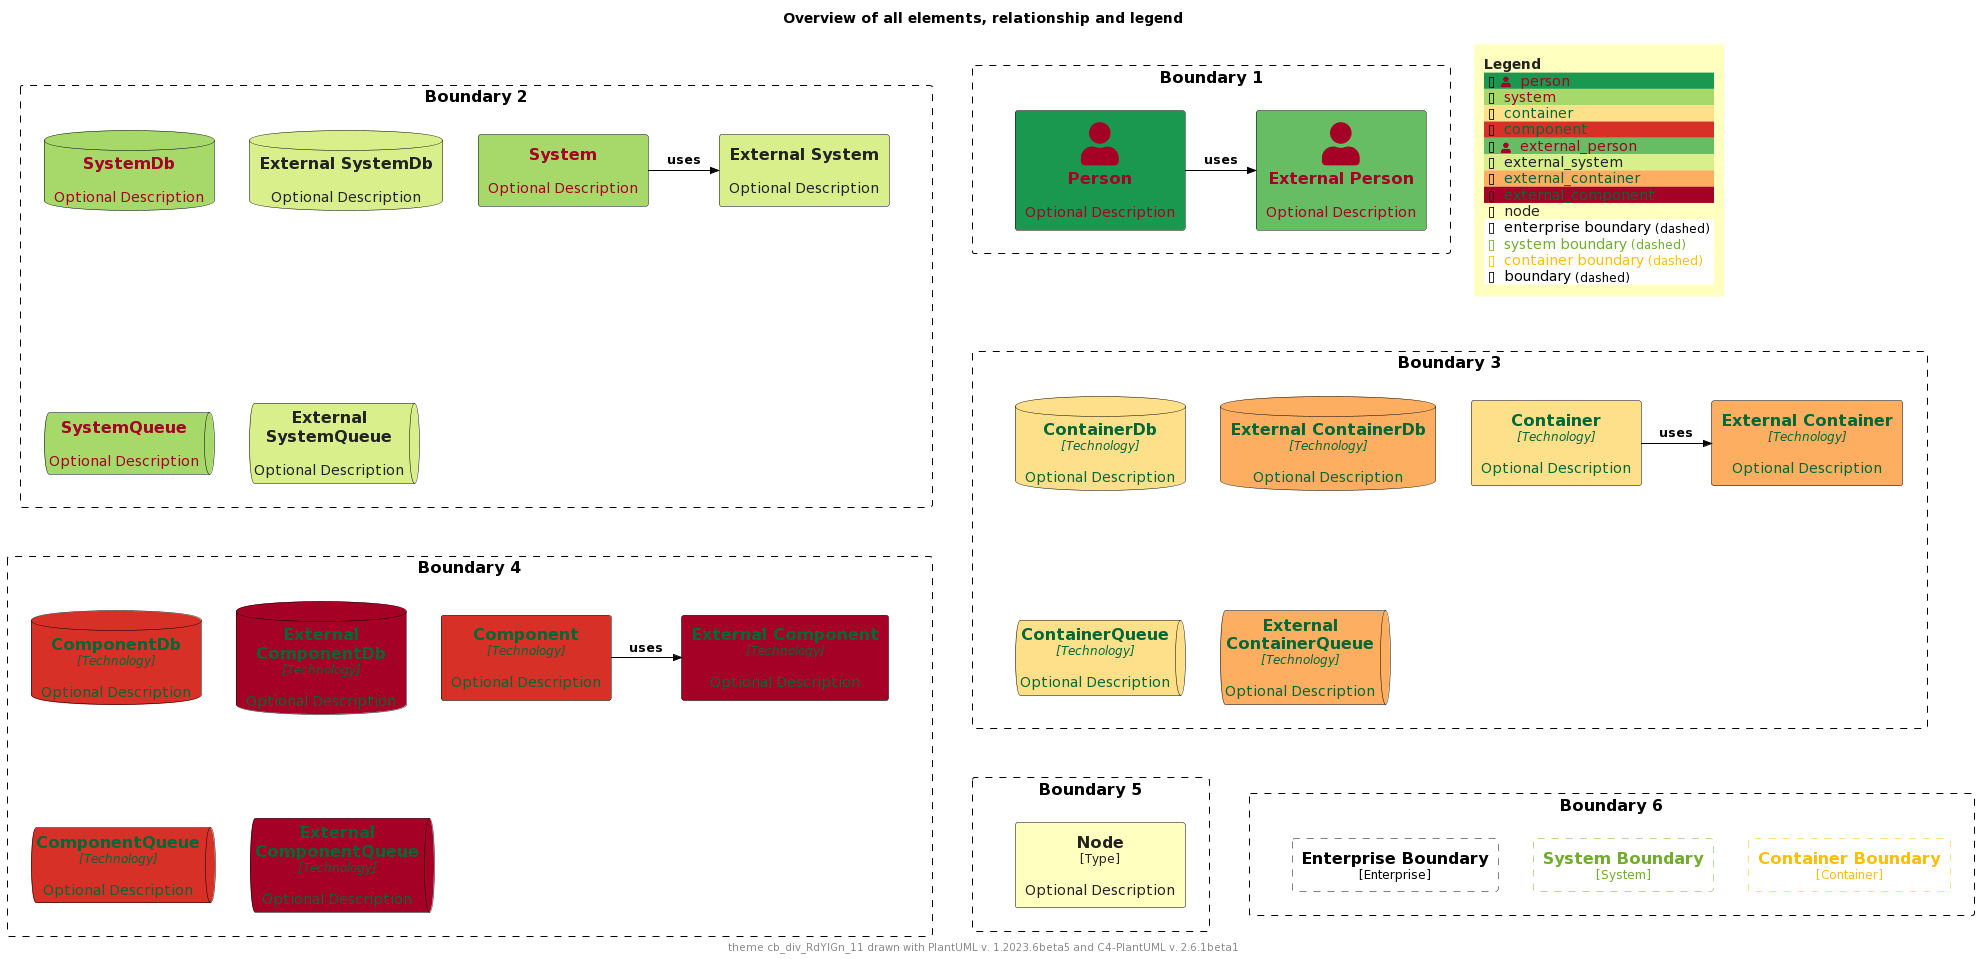

The diagram above was rendered by PlantUML. Its source (embedded in the PNG):
@startuml
'Theme: "puml-theme-cb_div_RdYlGn_11.puml"
'Theme colors
' Metadata
' Created: 2023-05-02 23:42:45.567817+00:00
!$COLOR_TEXT_FALLBACK_COLOR ?= "#000000"
!$COLOR_BORDER_COLOR="#000000"

' HEADER
!$DEFAULT_NORMAL_FONT_SIZE ?= 12
!$DEFAULT_SMALL_FONT_SIZE ?= 8

' stereotype and technology font size
!$STEREOTYPE_FONT_SIZE ?= $DEFAULT_NORMAL_FONT_SIZE
!$TECHN_FONT_SIZE ?= $DEFAULT_NORMAL_FONT_SIZE
!$ARROW_FONT_SIZE ?= $DEFAULT_NORMAL_FONT_SIZE

' (default) boundary related colors and style
!$BOUNDARY_COLOR ?= $COLOR_BORDER_COLOR
!$BOUNDARY_BG_COLOR ?= "solid"
!$BOUNDARY_BORDER_STYLE ?= "dashed"

' THEME COLORS
!$THEME = "cb_div_RdYlGn_11"

!function $textcolor($bgColor)
!if $bgColor == $COLOR_INDEX_0 || $bgColor == $COLOR_INDEX_1 || $bgColor == $COLOR_INDEX_2 || $bgColor == $COLOR_INDEX_3 || $bgColor == $COLOR_INDEX_4
!return $COLOR_INDEX_10
!elseif $bgColor == $COLOR_INDEX_7 || $bgColor == $COLOR_INDEX_8 || $bgColor == $COLOR_INDEX_9 || $bgColor == $COLOR_INDEX_10
!return $COLOR_INDEX_0
!elseif %is_light($bgColor)
!return "#222222"
!elseif %is_dark($bgColor)
!return "#dddddd"
!else
!return $COLOR_TEXT_FALLBACK_COLOR
!endif
!endfunction

!$COLOR_INDEX_0="#A50026"
!$COLOR_INDEX_1="#D73027"
!$COLOR_INDEX_2="#F46D43"
!$COLOR_INDEX_3="#FDAE61"
!$COLOR_INDEX_4="#FEE08B"
!$COLOR_INDEX_5="#FFFFBF"
!$COLOR_INDEX_6="#D9EF8B"
!$COLOR_INDEX_7="#A6D96A"
!$COLOR_INDEX_8="#66BD63"
!$COLOR_INDEX_9="#1A9850"
!$COLOR_INDEX_10="#006837"

!$COLOR_TEXT_LIGHT=$COLOR_INDEX_0
!$COLOR_TEXT_DARK=$COLOR_INDEX_10
!$COLOR_TEXT_NEUTRAL=$textcolor($COLOR_INDEX_5)
!$COLOR_REL_COLOR=$textcolor($COLOR_INDEX_10)

' person related colors
!$PERSON_BG_COLOR ?= $COLOR_INDEX_9
!$PERSON_FONT_COLOR ?= $textcolor($PERSON_BG_COLOR)
!$PERSON_BORDER_COLOR ?= $COLOR_BORDER_COLOR

' external person related colors
!$EXTERNAL_PERSON_BG_COLOR ?= $COLOR_INDEX_8
!$EXTERNAL_PERSON_FONT_COLOR ?= $textcolor($EXTERNAL_PERSON_BG_COLOR)
!$EXTERNAL_PERSON_BORDER_COLOR ?= $COLOR_BORDER_COLOR

' system related colors
!$SYSTEM_BG_COLOR ?= $COLOR_INDEX_7
!$SYSTEM_FONT_COLOR ?= $textcolor($SYSTEM_BG_COLOR)
!$SYSTEM_BORDER_COLOR ?= $COLOR_BORDER_COLOR

' external system related colors
!$EXTERNAL_SYSTEM_BG_COLOR ?= $COLOR_INDEX_6
!$EXTERNAL_SYSTEM_FONT_COLOR ?= $textcolor($EXTERNAL_SYSTEM_BG_COLOR)
!$EXTERNAL_SYSTEM_BORDER_COLOR ?= $COLOR_BORDER_COLOR

' container related colors
!$CONTAINER_BG_COLOR ?= $COLOR_INDEX_4
!$CONTAINER_FONT_COLOR ?= $textcolor($CONTAINER_BG_COLOR)
!$CONTAINER_BORDER_COLOR ?= $COLOR_BORDER_COLOR

' external container related colors
!$EXTERNAL_CONTAINER_BG_COLOR ?= $COLOR_INDEX_3
!$EXTERNAL_CONTAINER_FONT_COLOR ?= $textcolor($EXTERNAL_CONTAINER_BG_COLOR)
!$EXTERNAL_CONTAINER_BORDER_COLOR ?= $COLOR_BORDER_COLOR

' component related colors
!$COMPONENT_BG_COLOR ?= $COLOR_INDEX_1
!$COMPONENT_FONT_COLOR ?= $textcolor($COMPONENT_BG_COLOR)
!$COMPONENT_BORDER_COLOR ?= $COLOR_BORDER_COLOR

' external component related colors
!$EXTERNAL_COMPONENT_BG_COLOR ?= $COLOR_INDEX_0
!$EXTERNAL_COMPONENT_FONT_COLOR ?= $textcolor($EXTERNAL_COMPONENT_BG_COLOR)
!$EXTERNAL_COMPONENT_BORDER_COLOR ?= $COLOR_BORDER_COLOR

' node related colors
!$NODE_BG_COLOR ?= $COLOR_INDEX_5
!$NODE_FONT_COLOR ?= $textcolor($NODE_BG_COLOR)
!$NODE_BORDER_COLOR ?= $COLOR_BORDER_COLOR

' legend colors and sizes
!$LEGEND_TITLE_COLOR ?= $textcolor($COLOR_INDEX_5)
!$LEGEND_FONT_COLOR ?= $textcolor($COLOR_INDEX_5)
!$LEGEND_BG_COLOR ?= $COLOR_INDEX_5
!$LEGEND_BORDER_COLOR ?= $COLOR_INDEX_5
!$LEGEND_DARK_COLOR ?= $COLOR_TEXT_DARK
!$LEGEND_LIGHT_COLOR ?= $COLOR_TEXT_LIGHT

' sketch related colors, font and texts
!$SKETCH_FONT_COLOR ?= $COLOR_INDEX_10
!$SKETCH_WARNING_COLOR ?= $COLOR_INDEX_0

' FOOTER
' default text color of all elements
!$ELEMENT_FONT_COLOR ?= $COLOR_TEXT_FALLBACK_COLOR

' arrow related colors and text size
!$ARROW_COLOR ?= $COLOR_TEXT_FALLBACK_COLOR
!$ARROW_FONT_COLOR ?= $COLOR_TEXT_FALLBACK_COLOR

' system boundary related colors and style
!$SYSTEM_BOUNDARY_COLOR ?= %darken($SYSTEM_BG_COLOR, 33)
!$SYSTEM_BOUNDARY_BG_COLOR ?= $BOUNDARY_BG_COLOR
!$SYSTEM_BOUNDARY_BORDER_STYLE ?= $BOUNDARY_BORDER_STYLE

' enterprise boundary related colors and style
!$ENTERPRISE_BOUNDARY_COLOR ?= $BOUNDARY_COLOR
!$ENTERPRISE_BOUNDARY_BG_COLOR ?= $BOUNDARY_BG_COLOR
!$ENTERPRISE_BOUNDARY_BORDER_STYLE ?= $BOUNDARY_BORDER_STYLE

' container boundary related colors and style
!$CONTAINER_BOUNDARY_COLOR ?= %darken($CONTAINER_BG_COLOR, 33)
!$CONTAINER_BOUNDARY_BG_COLOR ?= $BOUNDARY_BG_COLOR
!$CONTAINER_BOUNDARY_BORDER_STYLE ?= $BOUNDARY_BORDER_STYLE

' Sketch related settings
!$LEGEND_DETAILS_SMALL_SIZE ?= $DEFAULT_SMALL_FONT_SIZE
!$LEGEND_DETAILS_NORMAL_SIZE ?= $DEFAULT_NORMAL_FONT_SIZE

' legend related texts
!$LEGEND_SHADOW_TEXT ?= "shadow"
!$LEGEND_NO_SHADOW_TEXT ?= "no shadow"
!$LEGEND_NO_FONT_BG_TEXT ?= "last text and back color"
!$LEGEND_NO_FONT_TEXT ?= "last text color"
!$LEGEND_NO_BG_TEXT ?= "last back color"
!$LEGEND_NO_LINE_TEXT ?= "last line color"
!$LEGEND_ROUNDED_BOX ?= "rounded box"
!$LEGEND_EIGHT_SIDED ?= "eight sided"
!$LEGEND_DOTTED_LINE ?= "dotted"
!$LEGEND_DASHED_LINE ?= "dashed"
!$LEGEND_BOLD_LINE ?= "bold"
!$LEGEND_BOUNDARY ?= "boundary"
!$LEGEND_DASHED_BOUNDARY ?= "dashed"
' transparent is ignored, produces smaller legends
' !$LEGEND_DASHED_TRANSPARENT_BOUNDARY ?= "dashed, transparent"
!$LEGEND_DASHED_TRANSPARENT_BOUNDARY ?= "dashed"

' Sketch
!$SKETCH_BG_COLOR ?= "transparent"
!$SKETCH_FONT_NAME ?= "Gochi Hand"
!$SKETCH_FOOTER_WARNING ?= "Warning:"
!$SKETCH_FOOTER_TEXT ?= "Created for discussion, needs to be validated"

' size of rectangle shape corner markers
!$ROUNDED_BOX_SIZE ?= 25
!$EIGHT_SIDED_SIZE ?= 18


' Elements


' displays all elements, relationship and legend (can be included in the theme test)
!if %variable_exists("RELATIVE_INCLUDE")
  !include %get_variable_value("RELATIVE_INCLUDE")/C4_Component.puml
  !include %get_variable_value("RELATIVE_INCLUDE")/C4_Deployment.puml
!else
  !include https://raw.githubusercontent.com/plantuml-stdlib/C4-PlantUML/master/C4_Component.puml
  !include https://raw.githubusercontent.com/plantuml-stdlib/C4-PlantUML/master/C4_Deployment.puml
!endif

SetDefaultLegendEntries("person\nsystem\ncontainer\ncomponent\nexternal_person\nexternal_system\nexternal_container\nexternal_component\nnode\nenterprise_boundary\nsystem_boundary\ncontainer_boundary\nboundary")

title Overview of all elements, relationship and legend

footer theme $THEME drawn with PlantUML v. %version() and C4-PlantUML v. C4Version()

Boundary(b2, "Boundary 2") {
  System(system, "System", "Optional Description")
  System_Ext(externalSystem, "External System", "Optional Description")
  Rel_R(system, externalSystem, "uses")

  SystemDb(systemDb, "SystemDb", "Optional Description")
  SystemDb_Ext(externalSystemDb, "External SystemDb", "Optional Description")
  SystemQueue(systemQueue, "SystemQueue", "Optional Description")
  SystemQueue_Ext(externalSystemQueue, "External SystemQueue", "Optional Description")    
}

Boundary(b1, "Boundary 1") {
  Person(person, "Person", "Optional Description")
  Person_Ext(externalPerson, "External Person", "Optional Description")
  Rel_R(person, externalPerson, "uses")
}

Boundary(b3, "Boundary 3") {
  Container(container, "Container", "Technology", "Optional Description")
  Container_Ext(externalContainer, "External Container", "Technology", "Optional Description")
  Rel_R(container, externalContainer, "uses")

  ContainerDb(containerDb, "ContainerDb", "Technology", "Optional Description")
  ContainerDb_Ext(externalContainerDb, "External ContainerDb", "Technology", "Optional Description")
  ContainerQueue(containerQueue, "ContainerQueue", "Technology", "Optional Description")
  ContainerQueue_Ext(externalContainerQueue, "External ContainerQueue", "Technology", "Optional Description")
}

Boundary(b4, "Boundary 4") {
  Component(component, "Component", "Technology", "Optional Description")
  Component_Ext(externalComponent, "External Component", "Technology", "Optional Description")
  Rel_R(component, externalComponent, "uses")

  ComponentDb(componentDb, "ComponentDb", "Technology", "Optional Description")
  ComponentDb_Ext(externalComponentDb, "External ComponentDb", "Technology", "Optional Description")
  ComponentQueue(componentQueue, "ComponentQueue", "Technology", "Optional Description")
  ComponentQueue_Ext(externalComponentQueue, "External ComponentQueue", "Technology", "Optional Description")
}

Boundary(b5, "Boundary 5") {
  Node(node, "Node", "Type", "Optional Description")
}

Boundary(b6, "Boundary 6") {
  Enterprise_Boundary(eb, "Enterprise Boundary") {
  }

  System_Boundary(sb, "System Boundary") {
  }

  Container_Boundary(cb, "Container Boundary") {
  }

  Lay_R(eb,sb)
  Lay_R(sb,cb)
}

Lay_D(b2,b3)
Lay_R(b2,b1)
Lay_D(b3,b4)
Lay_D(b4,b5)
Lay_R(b5,b6)

SHOW_FLOATING_LEGEND()
@enduml